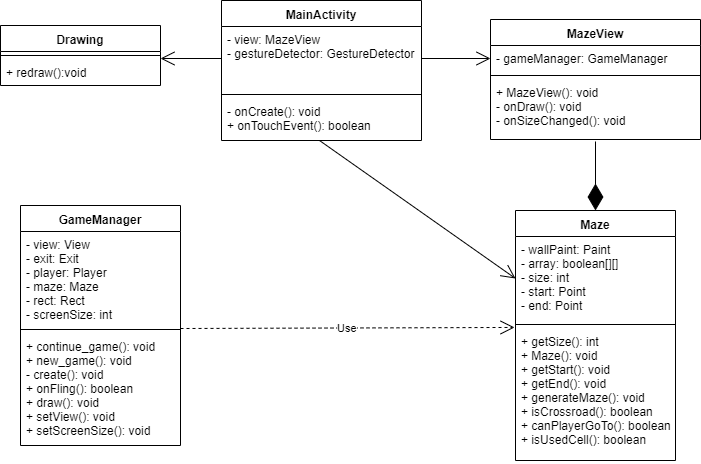

The diagram above was exported from draw.io. Its source (the exported page's mxGraphModel, read from the mxfile embedded in the PNG):
<mxGraphModel dx="868" dy="439" grid="1" gridSize="10" guides="1" tooltips="1" connect="1" arrows="1" fold="1" page="1" pageScale="1" pageWidth="826" pageHeight="1169" background="#ffffff" math="0" shadow="0">
  <root>
    <mxCell id="0" />
    <mxCell id="1" parent="0" />
    <mxCell id="jY5afZXPqcJ2dg_07_25-59" value="Drawing" style="swimlane;fontStyle=1;align=center;verticalAlign=top;childLayout=stackLayout;horizontal=1;startSize=26;horizontalStack=0;resizeParent=1;resizeParentMax=0;resizeLast=0;collapsible=1;marginBottom=0;" vertex="1" parent="1">
      <mxGeometry x="10" y="40" width="160" height="60" as="geometry">
        <mxRectangle x="20" y="20" width="100" height="26" as="alternateBounds" />
      </mxGeometry>
    </mxCell>
    <mxCell id="jY5afZXPqcJ2dg_07_25-61" value="" style="line;strokeWidth=1;fillColor=none;align=left;verticalAlign=middle;spacingTop=-1;spacingLeft=3;spacingRight=3;rotatable=0;labelPosition=right;points=[];portConstraint=eastwest;" vertex="1" parent="jY5afZXPqcJ2dg_07_25-59">
      <mxGeometry y="26" width="160" height="8" as="geometry" />
    </mxCell>
    <mxCell id="jY5afZXPqcJ2dg_07_25-62" value="+ redraw():void" style="text;strokeColor=none;fillColor=none;align=left;verticalAlign=top;spacingLeft=4;spacingRight=4;overflow=hidden;rotatable=0;points=[[0,0.5],[1,0.5]];portConstraint=eastwest;" vertex="1" parent="jY5afZXPqcJ2dg_07_25-59">
      <mxGeometry y="34" width="160" height="26" as="geometry" />
    </mxCell>
    <mxCell id="jY5afZXPqcJ2dg_07_25-63" value="GameManager" style="swimlane;fontStyle=1;align=center;verticalAlign=top;childLayout=stackLayout;horizontal=1;startSize=26;horizontalStack=0;resizeParent=1;resizeParentMax=0;resizeLast=0;collapsible=1;marginBottom=0;" vertex="1" parent="1">
      <mxGeometry x="30" y="220" width="160" height="240" as="geometry" />
    </mxCell>
    <mxCell id="jY5afZXPqcJ2dg_07_25-64" value="- view: View&#10;- exit: Exit&#10;- player: Player&#10;- maze: Maze&#10;- rect: Rect&#10;- screenSize: int" style="text;strokeColor=none;fillColor=none;align=left;verticalAlign=top;spacingLeft=4;spacingRight=4;overflow=hidden;rotatable=0;points=[[0,0.5],[1,0.5]];portConstraint=eastwest;" vertex="1" parent="jY5afZXPqcJ2dg_07_25-63">
      <mxGeometry y="26" width="160" height="94" as="geometry" />
    </mxCell>
    <mxCell id="jY5afZXPqcJ2dg_07_25-65" value="" style="line;strokeWidth=1;fillColor=none;align=left;verticalAlign=middle;spacingTop=-1;spacingLeft=3;spacingRight=3;rotatable=0;labelPosition=right;points=[];portConstraint=eastwest;" vertex="1" parent="jY5afZXPqcJ2dg_07_25-63">
      <mxGeometry y="120" width="160" height="8" as="geometry" />
    </mxCell>
    <mxCell id="jY5afZXPqcJ2dg_07_25-66" value="+ continue_game(): void&#10;+ new_game(): void&#10;- create(): void&#10;+ onFling(): boolean&#10;+ draw(): void&#10;+ setView(): void&#10;+ setScreenSize(): void" style="text;strokeColor=none;fillColor=none;align=left;verticalAlign=top;spacingLeft=4;spacingRight=4;overflow=hidden;rotatable=0;points=[[0,0.5],[1,0.5]];portConstraint=eastwest;" vertex="1" parent="jY5afZXPqcJ2dg_07_25-63">
      <mxGeometry y="128" width="160" height="112" as="geometry" />
    </mxCell>
    <mxCell id="jY5afZXPqcJ2dg_07_25-68" value="MainActivity" style="swimlane;fontStyle=1;align=center;verticalAlign=top;childLayout=stackLayout;horizontal=1;startSize=26;horizontalStack=0;resizeParent=1;resizeParentMax=0;resizeLast=0;collapsible=1;marginBottom=0;" vertex="1" parent="1">
      <mxGeometry x="231" y="15" width="200" height="140" as="geometry" />
    </mxCell>
    <mxCell id="jY5afZXPqcJ2dg_07_25-69" value="- view: MazeView&#10;- gestureDetector: GestureDetector&#10;" style="text;strokeColor=none;fillColor=none;align=left;verticalAlign=top;spacingLeft=4;spacingRight=4;overflow=hidden;rotatable=0;points=[[0,0.5],[1,0.5]];portConstraint=eastwest;" vertex="1" parent="jY5afZXPqcJ2dg_07_25-68">
      <mxGeometry y="26" width="200" height="64" as="geometry" />
    </mxCell>
    <mxCell id="jY5afZXPqcJ2dg_07_25-70" value="" style="line;strokeWidth=1;fillColor=none;align=left;verticalAlign=middle;spacingTop=-1;spacingLeft=3;spacingRight=3;rotatable=0;labelPosition=right;points=[];portConstraint=eastwest;" vertex="1" parent="jY5afZXPqcJ2dg_07_25-68">
      <mxGeometry y="90" width="200" height="8" as="geometry" />
    </mxCell>
    <mxCell id="jY5afZXPqcJ2dg_07_25-71" value="- onCreate(): void&#10;+ onTouchEvent(): boolean" style="text;strokeColor=none;fillColor=none;align=left;verticalAlign=top;spacingLeft=4;spacingRight=4;overflow=hidden;rotatable=0;points=[[0,0.5],[1,0.5]];portConstraint=eastwest;" vertex="1" parent="jY5afZXPqcJ2dg_07_25-68">
      <mxGeometry y="98" width="200" height="42" as="geometry" />
    </mxCell>
    <mxCell id="jY5afZXPqcJ2dg_07_25-72" value="Maze" style="swimlane;fontStyle=1;align=center;verticalAlign=top;childLayout=stackLayout;horizontal=1;startSize=26;horizontalStack=0;resizeParent=1;resizeParentMax=0;resizeLast=0;collapsible=1;marginBottom=0;" vertex="1" parent="1">
      <mxGeometry x="525" y="225" width="160" height="250" as="geometry" />
    </mxCell>
    <mxCell id="jY5afZXPqcJ2dg_07_25-73" value="- wallPaint: Paint&#10;- array: boolean[][]&#10;- size: int&#10;- start: Point&#10;- end: Point&#10;" style="text;strokeColor=none;fillColor=none;align=left;verticalAlign=top;spacingLeft=4;spacingRight=4;overflow=hidden;rotatable=0;points=[[0,0.5],[1,0.5]];portConstraint=eastwest;" vertex="1" parent="jY5afZXPqcJ2dg_07_25-72">
      <mxGeometry y="26" width="160" height="84" as="geometry" />
    </mxCell>
    <mxCell id="jY5afZXPqcJ2dg_07_25-74" value="" style="line;strokeWidth=1;fillColor=none;align=left;verticalAlign=middle;spacingTop=-1;spacingLeft=3;spacingRight=3;rotatable=0;labelPosition=right;points=[];portConstraint=eastwest;" vertex="1" parent="jY5afZXPqcJ2dg_07_25-72">
      <mxGeometry y="110" width="160" height="8" as="geometry" />
    </mxCell>
    <mxCell id="jY5afZXPqcJ2dg_07_25-75" value="+ getSize(): int&#10;+ Maze(): void&#10;+ getStart(): void&#10;+ getEnd(): void&#10;+ generateMaze(): void&#10;+ isCrossroad(): boolean&#10;+ canPlayerGoTo(): boolean&#10;+ isUsedCell(): boolean&#10;" style="text;strokeColor=none;fillColor=none;align=left;verticalAlign=top;spacingLeft=4;spacingRight=4;overflow=hidden;rotatable=0;points=[[0,0.5],[1,0.5]];portConstraint=eastwest;" vertex="1" parent="jY5afZXPqcJ2dg_07_25-72">
      <mxGeometry y="118" width="160" height="132" as="geometry" />
    </mxCell>
    <mxCell id="jY5afZXPqcJ2dg_07_25-76" value="MazeView" style="swimlane;fontStyle=1;align=center;verticalAlign=top;childLayout=stackLayout;horizontal=1;startSize=26;horizontalStack=0;resizeParent=1;resizeParentMax=0;resizeLast=0;collapsible=1;marginBottom=0;" vertex="1" parent="1">
      <mxGeometry x="500" y="34" width="210" height="120" as="geometry" />
    </mxCell>
    <mxCell id="jY5afZXPqcJ2dg_07_25-77" value="- gameManager: GameManager" style="text;strokeColor=none;fillColor=none;align=left;verticalAlign=top;spacingLeft=4;spacingRight=4;overflow=hidden;rotatable=0;points=[[0,0.5],[1,0.5]];portConstraint=eastwest;" vertex="1" parent="jY5afZXPqcJ2dg_07_25-76">
      <mxGeometry y="26" width="210" height="26" as="geometry" />
    </mxCell>
    <mxCell id="jY5afZXPqcJ2dg_07_25-78" value="" style="line;strokeWidth=1;fillColor=none;align=left;verticalAlign=middle;spacingTop=-1;spacingLeft=3;spacingRight=3;rotatable=0;labelPosition=right;points=[];portConstraint=eastwest;" vertex="1" parent="jY5afZXPqcJ2dg_07_25-76">
      <mxGeometry y="52" width="210" height="8" as="geometry" />
    </mxCell>
    <mxCell id="jY5afZXPqcJ2dg_07_25-79" value="+ MazeView(): void&#10;- onDraw(): void&#10;- onSizeChanged(): void&#10;" style="text;strokeColor=none;fillColor=none;align=left;verticalAlign=top;spacingLeft=4;spacingRight=4;overflow=hidden;rotatable=0;points=[[0,0.5],[1,0.5]];portConstraint=eastwest;" vertex="1" parent="jY5afZXPqcJ2dg_07_25-76">
      <mxGeometry y="60" width="210" height="60" as="geometry" />
    </mxCell>
    <mxCell id="jY5afZXPqcJ2dg_07_25-81" value="" style="endArrow=diamondThin;endFill=1;endSize=24;html=1;exitX=0.5;exitY=1.033;exitDx=0;exitDy=0;exitPerimeter=0;entryX=0.5;entryY=0;entryDx=0;entryDy=0;" edge="1" parent="1" source="jY5afZXPqcJ2dg_07_25-79" target="jY5afZXPqcJ2dg_07_25-72">
      <mxGeometry width="160" relative="1" as="geometry">
        <mxPoint x="570" y="170" as="sourcePoint" />
        <mxPoint x="480" y="220" as="targetPoint" />
      </mxGeometry>
    </mxCell>
    <mxCell id="jY5afZXPqcJ2dg_07_25-83" value="Use" style="endArrow=open;endSize=12;dashed=1;html=1;exitX=1;exitY=1.032;exitDx=0;exitDy=0;entryX=-0.006;entryY=-0.008;entryDx=0;entryDy=0;exitPerimeter=0;entryPerimeter=0;" edge="1" parent="1" source="jY5afZXPqcJ2dg_07_25-64" target="jY5afZXPqcJ2dg_07_25-75">
      <mxGeometry width="160" relative="1" as="geometry">
        <mxPoint x="410" y="290" as="sourcePoint" />
        <mxPoint x="510" y="320" as="targetPoint" />
      </mxGeometry>
    </mxCell>
    <mxCell id="jY5afZXPqcJ2dg_07_25-84" value="" style="endArrow=open;endFill=1;endSize=12;html=1;exitX=0;exitY=0.5;exitDx=0;exitDy=0;" edge="1" parent="1" source="jY5afZXPqcJ2dg_07_25-69">
      <mxGeometry width="160" relative="1" as="geometry">
        <mxPoint x="220" y="240" as="sourcePoint" />
        <mxPoint x="170" y="73" as="targetPoint" />
      </mxGeometry>
    </mxCell>
    <mxCell id="jY5afZXPqcJ2dg_07_25-85" value="" style="endArrow=open;endFill=1;endSize=12;html=1;exitX=1;exitY=0.5;exitDx=0;exitDy=0;entryX=0;entryY=0.5;entryDx=0;entryDy=0;" edge="1" parent="1" source="jY5afZXPqcJ2dg_07_25-69" target="jY5afZXPqcJ2dg_07_25-77">
      <mxGeometry width="160" relative="1" as="geometry">
        <mxPoint x="455" y="130" as="sourcePoint" />
        <mxPoint x="440" y="210" as="targetPoint" />
      </mxGeometry>
    </mxCell>
    <mxCell id="jY5afZXPqcJ2dg_07_25-87" value="" style="endArrow=open;endFill=1;endSize=12;html=1;exitX=0.49;exitY=1;exitDx=0;exitDy=0;entryX=0;entryY=0.5;entryDx=0;entryDy=0;exitPerimeter=0;" edge="1" parent="1" source="jY5afZXPqcJ2dg_07_25-71" target="jY5afZXPqcJ2dg_07_25-73">
      <mxGeometry width="160" relative="1" as="geometry">
        <mxPoint x="330" y="224" as="sourcePoint" />
        <mxPoint x="399" y="224" as="targetPoint" />
      </mxGeometry>
    </mxCell>
  </root>
</mxGraphModel>